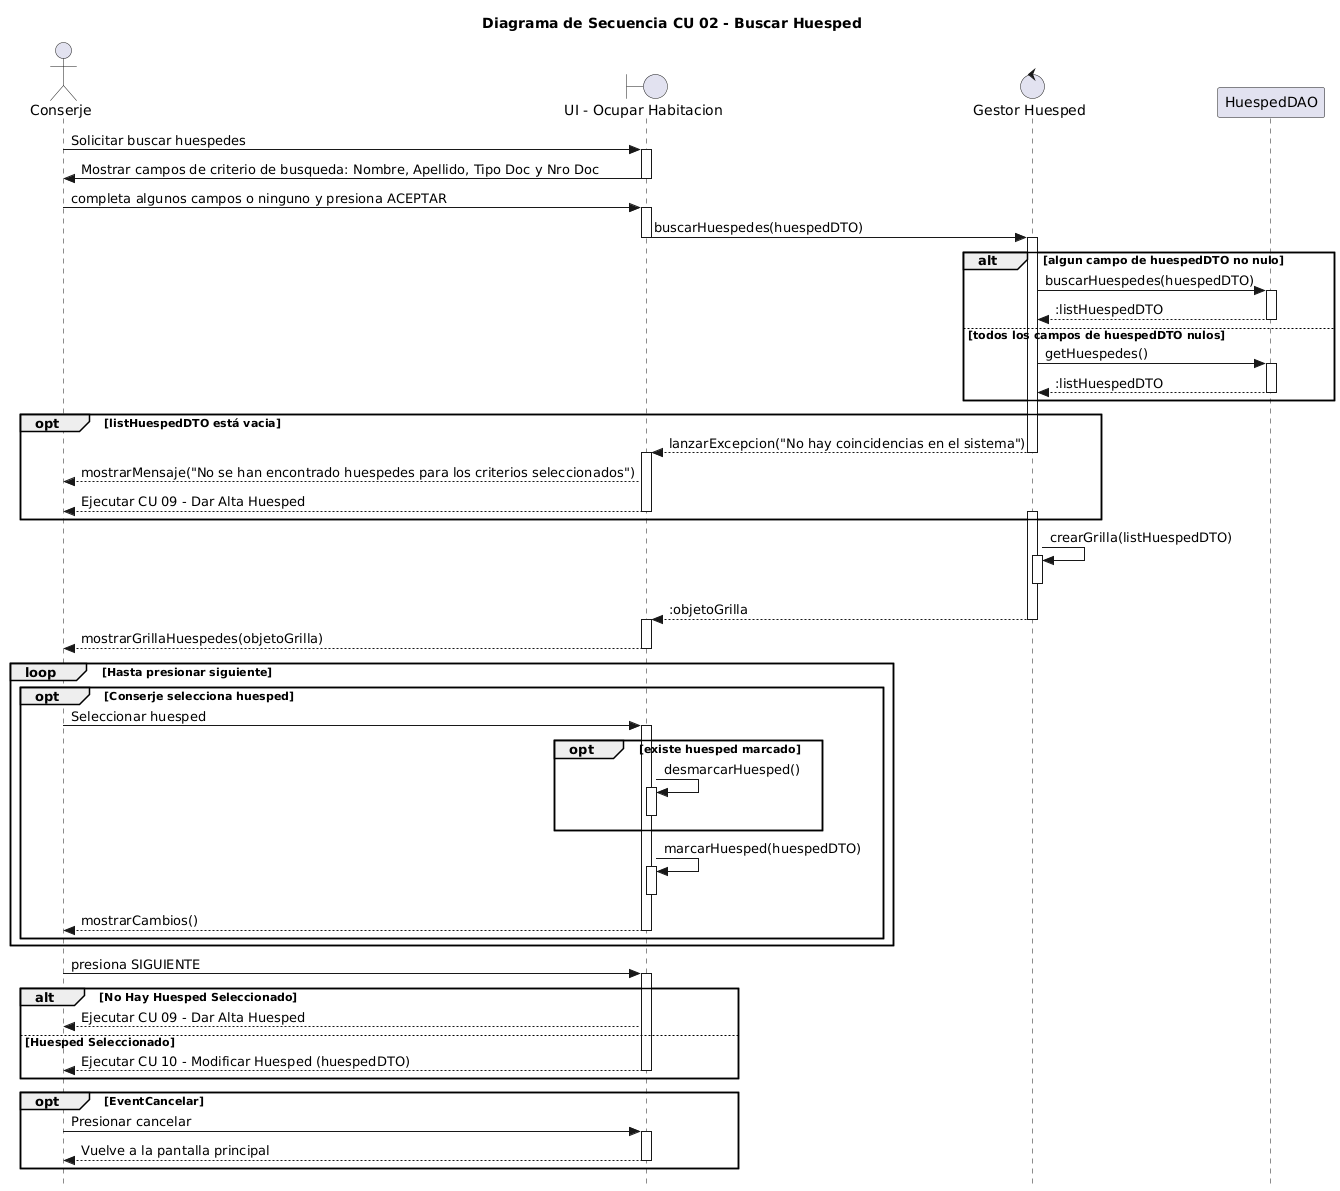

The diagram above was rendered by PlantUML. Its source (embedded in the PNG):
@startuml
skinparam style strictuml

hide footBox
title Diagrama de Secuencia CU 02 - Buscar Huesped

actor Conserje as Con
boundary "UI - Ocupar Habitacion" as UI
control "Gestor Huesped" as GH
participant "HuespedDAO" as HDAO

Con -> UI: Solicitar buscar huespedes
activate UI

UI->Con: Mostrar campos de criterio de busqueda: Nombre, Apellido, Tipo Doc y Nro Doc
deactivate UI
Con->UI: completa algunos campos o ninguno y presiona ACEPTAR
activate UI
UI->GH: buscarHuespedes(huespedDTO)
deactivate UI
activate GH
alt algun campo de huespedDTO no nulo
  GH->HDAO: buscarHuespedes(huespedDTO)
  activate HDAO
  GH<--HDAO: :listHuespedDTO
  deactivate HDAO
else todos los campos de huespedDTO nulos
  GH->HDAO: getHuespedes()
  activate HDAO
  GH<--HDAO: :listHuespedDTO
  deactivate HDAO
end
opt listHuespedDTO está vacia
  UI<--GH: lanzarExcepcion("No hay coincidencias en el sistema")
  deactivate GH
  activate UI
  Con<--UI: mostrarMensaje("No se han encontrado huespedes para los criterios seleccionados")
  Con<--UI: Ejecutar CU 09 - Dar Alta Huesped
  deactivate UI
  activate GH
end
GH->GH: crearGrilla(listHuespedDTO)
activate GH
deactivate GH
UI<--GH: :objetoGrilla
deactivate GH
activate UI
Con<--UI: mostrarGrillaHuespedes(objetoGrilla)
deactivate UI
loop Hasta presionar siguiente
  opt Conserje selecciona huesped
    Con->UI: Seleccionar huesped 
    activate UI
    opt existe huesped marcado
      UI->UI: desmarcarHuesped()
      activate UI
      deactivate UI
    end
    UI->UI: marcarHuesped(huespedDTO)
    activate UI
    deactivate UI
    Con<--UI: mostrarCambios()
    deactivate UI
  end
end
Con->UI: presiona SIGUIENTE
activate UI
alt No Hay Huesped Seleccionado
  Con<--UI: Ejecutar CU 09 - Dar Alta Huesped
else Huesped Seleccionado
  Con<--UI: Ejecutar CU 10 - Modificar Huesped (huespedDTO)
deactivate UI
end

opt EventCancelar
  Con->UI: Presionar cancelar
  activate UI
  UI-->Con: Vuelve a la pantalla principal
deactivate UI
end
@enduml